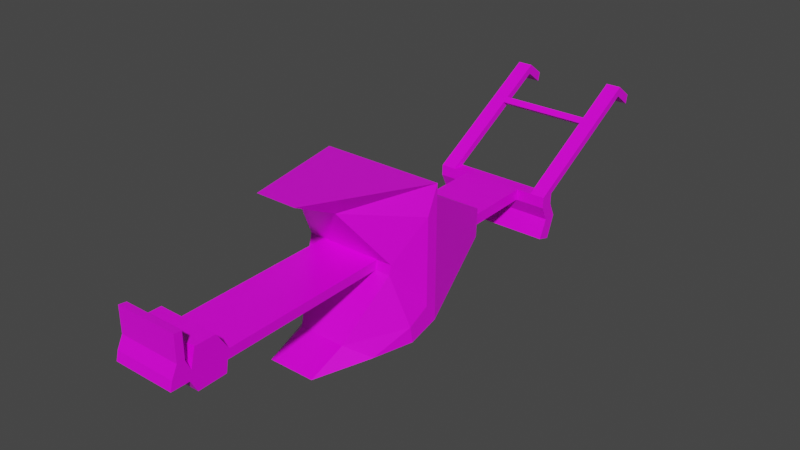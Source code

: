 # Source: Plow.blend  (saved by Blender 2.92.15; exported with 4.5.12 LTS)
import bpy
from mathutils import Matrix  # noqa: F401  (used for matrix-valued properties, if any)

bpy.ops.wm.read_factory_settings(use_empty=True)
scene = bpy.context.scene
scene.name = 'Scene'

# ---- collections
col_collection = bpy.data.collections.new('Collection'); scene.collection.children.link(col_collection)

# ---- images (referenced by path relative to the original .blend; pixels are not part of the script)
import os
ASSET_DIR = os.environ.get("B2B_ASSET_DIR", "")  # directory of the original .blend (textures are referenced by path, not embedded)
HERE = os.path.dirname(os.path.abspath(__file__))  # packed textures are extracted next to this script under _unpacked/

def load_image(name, relpath, width, height, colorspace="sRGB"):
    """Load a texture the original file referenced (path relative to the .blend, or extracted next to this script)."""
    p = next((c for c in (os.path.join(HERE, relpath), os.path.join(ASSET_DIR, relpath)) if relpath and os.path.exists(c)), "")
    if p:
        img = bpy.data.images.load(p, check_existing=True)
        img.name = name
    else:  # same state as the original file: an image datablock whose file is absent (Cycles renders it pink)
        img = bpy.data.images.new(name, width, height)
        img.source = "FILE"
        img.filepath = "//" + (relpath or name)
    img.colorspace_settings.name = colorspace
    return img
img_alter_pflug_textur_png_001 = load_image('Alter Pflug Textur.png.001', 'Alter Pflug Textur.png', 1024, 1024, 'sRGB')

# ---- materials (node trees are filled in below, after node groups)
mat_material = bpy.data.materials.new('Material')
mat_material.alpha_threshold = 0.0
mat_material.use_transparent_shadow = False
mat_material.line_color = (0.0, 0.0, 0.0, 1.0)

# ---- material node trees
mat_material.use_nodes = True; mat_material.node_tree.nodes.clear()
_N = mat_material.node_tree.nodes; _L = mat_material.node_tree.links
n0 = _N.new('ShaderNodeOutputMaterial'); n0.name = 'Material Output'; n0.location = (300, 300)
n1 = _N.new('ShaderNodeBsdfPrincipled'); n1.name = 'Principled BSDF'; n1.location = (10, 300)
n1.distribution = 'GGX'
n1.subsurface_method = 'BURLEY'
n1.inputs[2].default_value = 0.4
n1.inputs[3].default_value = 1.45
n1.inputs[27].default_value = (0.0, 0.0, 0.0, 1.0)
n1.inputs[28].default_value = 1.0
n2 = _N.new('ShaderNodeTexImage'); n2.name = 'Image Texture'; n2.location = (-331, 228)
n2.image = img_alter_pflug_textur_png_001
_L.new(n1.outputs[0], n0.inputs[0])
_L.new(n2.outputs[0], n1.inputs[0])
n0.is_active_output = True

# ---- world
world_world = bpy.data.worlds.new('World'); scene.world = world_world
world_world.use_nodes = True; world_world.node_tree.nodes.clear()
_N = world_world.node_tree.nodes; _L = world_world.node_tree.links
n0 = _N.new('ShaderNodeOutputWorld'); n0.name = 'World Output'; n0.location = (300, 300)
n1 = _N.new('ShaderNodeBackground'); n1.name = 'Background'; n1.location = (10, 300)
n1.inputs[0].default_value = (0.05088, 0.05088, 0.05088, 1.0)
_L.new(n1.outputs[0], n0.inputs[0])
n0.is_active_output = True
world_world.color = (0.05088, 0.05088, 0.05088)
world_world.use_sun_shadow = False
world_world.sun_shadow_jitter_overblur = 0.0

# ---- meshes
me_cube = bpy.data.meshes.new('Cube')
me_cube.from_pydata([(-0.1418, -0.822, 0.7055), (-0.1631, -0.7741, -0.4003), (-0.4187, 0.04045, 0.6231), (-0.2924, -0.3866, -0.3947), (-0.3145, -0.2483, 0.1773), (-0.4187, 0.03871, 0.5408), (-0.4187, 0.03431, -0.2789), (-0.3001, 0.6061, 0.2108), (-0.3001, 0.598, 0.01782), (-0.4187, 0.0363, 0.09277), (-0.3001, 0.6011, 0.09238), (-0.4187, 1.177, 0.03265), (-0.4187, 1.18, 0.1072), (-0.4187, 1.269, 0.03265), (-0.4187, 1.272, 0.1072), (-0.4187, 1.225, -0.06748), (-0.4187, 1.317, -0.06748), (-0.4187, 1.169, -0.1936), (-0.4187, 1.258, -0.2195), (-0.4187, 2.083, 0.6234), (-0.4187, 2.069, 0.5611), (-0.4187, 2.203, 0.5344), (-0.4187, 2.189, 0.4721), (-0.3145, -0.2637, 0.1162), (-0.4187, -0.1761, -0.3368), (-0.4187, 1.791, 0.4026), (-0.4187, 1.75, 0.4331), (-0.4187, 1.832, 0.4264), (-0.4187, 1.795, 0.4589), (-0.4187, -0.04553, -0.15), (-0.4187, -0.1978, -0.2245), (-0.1631, -0.5115, -0.3012), (-0.4187, 0.03518, -0.1176), (-0.1418, -0.5134, 0.5527), (-0.4187, -0.04264, 0.4378), (-0.4187, 0.03795, 0.4004), (-0.2109, 1.177, 0.03265), (-0.2109, 0.598, 0.01782), (-0.2109, -1.767, 0.1517), (-0.2109, -1.729, 0.2286), (-0.2109, -1.677, 0.2222), (-0.2109, -1.645, 0.1517), (-0.2109, -1.472, 0.2735), (-0.2109, -1.613, 0.2735), (-0.2109, -1.395, 0.1517), (-0.2109, -1.616, 0.007254), (-0.2109, -1.411, 0.09056), (-0.2109, -1.424, 0.01366), (-0.2109, -1.661, 0.09056), (-0.2109, -0.2637, 0.1162), (-0.2109, -1.677, 0.3952), (-0.2109, -1.729, 0.4016), (-0.2109, -0.2483, 0.1773), (-0.2109, 1.18, 0.1072), (-0.2109, 0.6011, 0.09238), (-0.2109, -1.782, 0.09056), (-0.3148, 2.083, 0.6234), (-0.3148, 2.189, 0.4721), (-0.3148, 2.203, 0.5344), (-0.3148, 1.75, 0.4331), (-0.3148, 2.069, 0.5611), (-0.3148, 1.177, 0.03265), (-0.3148, 1.272, 0.1072), (-0.3148, 1.795, 0.4589), (-0.3148, 1.791, 0.4026), (-0.3148, 1.832, 0.4264), (-0.3148, 1.18, 0.1072), (-0.107, -1.411, 0.09056), (-0.107, -1.411, 0.09056), (-0.107, -1.424, 0.01366), (-0.107, -0.2637, 0.1162), (0.0, -1.424, 0.01366), (0.1418, -0.822, 0.7055), (0.1631, -0.7741, -0.4003), (0.4187, 0.04045, 0.6231), (0.2924, -0.3866, -0.3947), (0.3145, -0.2483, 0.1773), (0.4187, 0.03871, 0.5408), (0.4187, 0.03431, -0.2789), (0.3001, 0.6061, 0.2108), (0.3001, 0.598, 0.01782), (0.4187, 0.0363, 0.09277), (0.3001, 0.6011, 0.09238), (0.4187, 1.177, 0.03265), (0.4187, 1.18, 0.1072), (0.4187, 1.269, 0.03265), (0.4187, 1.272, 0.1072), (0.4187, 1.225, -0.06748), (0.4187, 1.317, -0.06748), (0.4187, 1.169, -0.1936), (0.4187, 1.258, -0.2195), (0.4187, 2.083, 0.6234), (0.4187, 2.069, 0.5611), (0.4187, 2.203, 0.5344), (0.4187, 2.189, 0.4721), (0.3145, -0.2637, 0.1162), (0.4187, -0.1761, -0.3368), (0.4187, 1.791, 0.4026), (0.4187, 1.75, 0.4331), (0.4187, 1.832, 0.4264), (0.4187, 1.795, 0.4589), (0.4187, -0.04553, -0.15), (0.4187, -0.1978, -0.2245), (0.1631, -0.5115, -0.3012), (0.4187, 0.03518, -0.1176), (0.1418, -0.5134, 0.5527), (0.4187, -0.04264, 0.4378), (0.4187, 0.03795, 0.4004), (0.0, -0.2637, 0.1162), (0.0, -1.411, 0.09056), (0.0, -1.424, 0.01366), (-0.2109, -1.424, 0.01366), (0.0, -1.411, 0.09056), (0.2109, 1.177, 0.03265), (0.2109, 0.598, 0.01782), (0.2109, -1.767, 0.1517), (0.2109, -1.729, 0.2286), (0.2109, -1.677, 0.2222), (0.2109, -1.645, 0.1517), (0.2109, -1.472, 0.2735), (0.2109, -1.613, 0.2735), (0.2109, -1.395, 0.1517), (0.2109, -1.616, 0.007254), (0.2109, -1.411, 0.09056), (0.2109, -1.424, 0.01366), (0.2109, -1.661, 0.09056), (0.2109, -0.2637, 0.1162), (0.2109, -1.677, 0.3952), (0.2109, -1.729, 0.4016), (0.2109, -0.2483, 0.1773), (0.2109, 1.18, 0.1072), (0.2109, 0.6011, 0.09238), (0.2109, -1.782, 0.09056), (0.3148, 2.083, 0.6234), (0.3148, 2.189, 0.4721), (0.3148, 2.203, 0.5344), (0.3148, 1.75, 0.4331), (0.3148, 2.069, 0.5611), (0.3148, 1.177, 0.03265), (0.3148, 1.272, 0.1072), (0.3148, 1.795, 0.4589), (0.3148, 1.791, 0.4026), (0.3148, 1.832, 0.4264), (0.3148, 1.18, 0.1072), (-0.2109, -1.411, 0.09056), (0.107, -1.411, 0.09056), (0.107, -1.424, 0.01366), (0.107, -0.2637, 0.1162), (-0.107, -1.424, 0.01366), (0.2109, -1.411, 0.09056), (0.2109, -1.424, 0.01366), (0.107, -1.411, 0.09056), (0.107, -1.424, 0.01366)], [(138, 143)], [(1, 31, 30, 24, 3), (6, 29, 32), (5, 34, 33, 0, 2), (11, 13, 16, 15), (15, 16, 18, 17), (83, 85, 86, 84), (42, 43, 120, 119), (24, 30, 29, 6), (27, 28, 19, 20), (20, 19, 21, 22), (29, 30, 23, 4), (32, 29, 4, 34, 35, 9), (30, 31, 23), (66, 12, 11, 61), (35, 34, 5), (33, 34, 4), (39, 116, 128, 51), (129, 126, 95, 76), (59, 64, 141, 136), (40, 41, 38, 39), (51, 50, 40, 39), (61, 36, 53, 66), (19, 28, 63, 56), (14, 25, 64, 62), (45, 48, 46, 47), (138, 83, 84, 143, 130, 113), (25, 27, 65, 64), (21, 19, 56, 58), (26, 12, 66, 59), (20, 22, 57, 60), (27, 20, 60, 65), (28, 26, 59, 63), (42, 44, 41, 43), (48, 41, 44, 46), (38, 41, 48, 55), (53, 36, 37, 54), (44, 52, 49, 46), (11, 12, 14, 13), (142, 141, 64, 65), (56, 60, 57, 58), (63, 65, 60, 56), (73, 75, 96, 102, 103), (78, 104, 101), (77, 74, 72, 105, 106), (83, 87, 88, 85), (87, 89, 90, 88), (86, 97, 98, 84), (99, 92, 91, 100), (94, 134, 135, 93), (96, 78, 101, 102), (92, 94, 93, 91), (97, 99, 100, 98), (101, 76, 95, 102), (104, 81, 107, 106, 76, 101), (102, 95, 103), (87, 83, 138, 113, 36, 61, 11, 15), (107, 77, 106), (105, 76, 106), (6, 32, 9, 35, 5, 7, 10, 8), (54, 37, 8, 10), (23, 49, 52, 4), (142, 65, 63, 140), (139, 62, 66, 53, 130, 143), (117, 116, 115, 118), (2, 0, 72, 74), (128, 116, 117, 127), (17, 18, 90, 89), (139, 86, 85, 13, 14, 62), (17, 89, 87, 15), (59, 136, 140, 63), (13, 85, 88, 16), (113, 114, 37, 36), (31, 103, 95, 126, 147, 108, 70, 49, 23), (78, 96, 24, 6), (96, 75, 3, 24), (91, 133, 140, 100), (5, 77, 79, 7), (86, 139, 141, 97), (73, 103, 31, 1), (122, 124, 123, 125), (22, 21, 58, 57), (33, 105, 72, 0), (97, 141, 142, 99), (93, 135, 133, 91), (44, 121, 129, 52), (98, 136, 143, 84), (92, 137, 134, 94), (99, 142, 137, 92), (37, 114, 80, 78, 6, 8), (100, 140, 136, 98), (119, 120, 118, 121), (2, 74, 77, 5), (78, 80, 82, 79, 77, 107, 81, 104), (16, 88, 90, 18), (125, 123, 121, 118), (131, 82, 80, 114), (115, 132, 125, 118), (130, 131, 114, 113), (121, 123, 126, 129), (45, 122, 125, 48), (129, 76, 105, 33, 4, 52), (54, 131, 130, 53), (41, 118, 120, 43), (117, 118, 41, 40), (38, 115, 116, 39), (45, 47, 69, 110, 146, 124, 122), (70, 108, 147, 126, 123, 145, 109, 68, 46, 49), (152, 71, 148, 111, 144, 67, 112, 151, 149, 150), (42, 119, 121, 44), (50, 51, 128, 127), (48, 125, 132, 55), (38, 55, 132, 115), (7, 79, 82, 131, 54, 10), (143, 136, 141, 139), (66, 62, 64, 59), (133, 135, 134, 137), (140, 133, 137, 142), (3, 75, 73, 1), (14, 12, 26, 25), (25, 26, 28, 27), (50, 127, 117, 40)])
_uv = me_cube.uv_layers.new(name='UVMap')
_uv.uv.foreach_set('vector', [0.4176, 0.3514, 0.444, 0.395, 0.4643, 0.4489, 0.4345, 0.452, 0.4191, 0.4161, 0.4499, 0.4869, 0.4841, 0.4743, 0.4927, 0.4878, 0.6677, 0.4913, 0.6403, 0.4774, 0.6708, 0.3984, 0.7114, 0.3482, 0.6895, 0.4919, 0.1263, 0.2065, 0.1452, 0.2004, 0.1825, 0.2099, 0.1636, 0.216, 0.4533, 0.0461, 0.4722, 0.04003, 0.5018, 0.06316, 0.4765, 0.0657, 0.3629, 0.2267, 0.3818, 0.2328, 0.362, 0.2424, 0.3431, 0.2364, 0.4702, 0.2037, 0.5298, 0.2037, 0.5298, 0.2469, 0.4702, 0.2469, 0.4345, 0.452, 0.4643, 0.4489, 0.4841, 0.4743, 0.4499, 0.4869, 0.3238, 0.2451, 0.3073, 0.2435, 0.3208, 0.2038, 0.335, 0.2126, 0.327, 0.05014, 0.3128, 0.04133, 0.3617, 0.04473, 0.3759, 0.05353, 0.4841, 0.4743, 0.4643, 0.4489, 0.5548, 0.4388, 0.5711, 0.4416, 0.4927, 0.4878, 0.4841, 0.4743, 0.5711, 0.4416, 0.6403, 0.4774, 0.6304, 0.4905, 0.5486, 0.4889, 0.4643, 0.4489, 0.444, 0.395, 0.5548, 0.4388, 0.1065, 0.2462, 0.1065, 0.2356, 0.1379, 0.2356, 0.1379, 0.2462, 0.6304, 0.4905, 0.6403, 0.4774, 0.6677, 0.4913, 0.6708, 0.3984, 0.6403, 0.4774, 0.5711, 0.4416, 0.1691, 0.4902, 0.2811, 0.4902, 0.2811, 0.518, 0.1691, 0.518, 0.601, 0.2476, 0.601, 0.2372, 0.6285, 0.2372, 0.6285, 0.2476, 0.08138, 0.1049, 0.08138, 0.09749, 0.2486, 0.09749, 0.2486, 0.1049, 0.7501, 0.5467, 0.7228, 0.5526, 0.7151, 0.5405, 0.7495, 0.5413, 0.8214, 0.5345, 0.822, 0.5399, 0.7501, 0.5467, 0.7495, 0.5413, 0.1379, 0.2462, 0.1379, 0.2569, 0.1065, 0.2569, 0.1065, 0.2462, 0.9609, 0.2762, 0.9609, 0.3187, 0.9333, 0.3187, 0.9333, 0.2762, 0.5972, 0.3287, 0.5972, 0.2525, 0.6248, 0.2525, 0.6248, 0.3287, 0.5867, 0.2909, 0.6185, 0.2832, 0.6343, 0.308, 0.6016, 0.3097, 0.3397, 0.2648, 0.3397, 0.2754, 0.3083, 0.2754, 0.3083, 0.2648, 0.3083, 0.2541, 0.3397, 0.2541, 0.06178, 0.2599, 0.06178, 0.2538, 0.08937, 0.2538, 0.08937, 0.2599, 0.9529, 0.09181, 0.9529, 0.1137, 0.9253, 0.1137, 0.9253, 0.09181, 0.6752, 0.2311, 0.6752, 0.3154, 0.6476, 0.3154, 0.6476, 0.2311, 0.05379, 0.0566, 0.05379, 0.03463, 0.08138, 0.03463, 0.08138, 0.0566, 0.06178, 0.2538, 0.06178, 0.2191, 0.08937, 0.2191, 0.08937, 0.2538, 0.9609, 0.3187, 0.9609, 0.3254, 0.9333, 0.3254, 0.9333, 0.3187, 0.7064, 0.2947, 0.6607, 0.3071, 0.6449, 0.2823, 0.6975, 0.2807, 0.6185, 0.2832, 0.6449, 0.2823, 0.6607, 0.3071, 0.6343, 0.308, 0.6372, 0.2702, 0.6449, 0.2823, 0.6185, 0.2832, 0.6108, 0.2711, 0.6373, 0.1473, 0.6055, 0.1464, 0.6055, 0.08725, 0.6373, 0.08808, 0.4117, 0.06161, 0.5935, 0.009891, 0.595, 0.02627, 0.4131, 0.07799, 0.1263, 0.2065, 0.1065, 0.1968, 0.1254, 0.1908, 0.1452, 0.2004, 0.2566, 0.2538, 0.2566, 0.2599, 0.08937, 0.2599, 0.08937, 0.2538, 0.6189, 0.05445, 0.6018, 0.06247, 0.5522, 0.06338, 0.5693, 0.05536, 0.6269, 0.2569, 0.61, 0.2578, 0.6098, 0.2249, 0.6269, 0.2169, 0.417, 0.3514, 0.4191, 0.4161, 0.4057, 0.4523, 0.3757, 0.4499, 0.3931, 0.3956, 0.3923, 0.4875, 0.3495, 0.4893, 0.3574, 0.4757, 0.1749, 0.4965, 0.1531, 0.4976, 0.1233, 0.3545, 0.1666, 0.4037, 0.2015, 0.4821, 0.3629, 0.2267, 0.4002, 0.2172, 0.4191, 0.2233, 0.3818, 0.2328, 0.9057, 0.07335, 0.9289, 0.05374, 0.9542, 0.05629, 0.9246, 0.07942, 0.8715, 0.2561, 0.8961, 0.3274, 0.8794, 0.3286, 0.8526, 0.25, 0.3628, 0.2734, 0.4161, 0.2702, 0.4286, 0.2799, 0.3635, 0.2838, 0.7233, 0.06616, 0.7233, 0.07679, 0.6961, 0.07679, 0.6961, 0.06616, 0.4057, 0.4523, 0.3923, 0.4875, 0.3574, 0.4757, 0.3757, 0.4499, 0.4081, 0.1077, 0.4082, 0.0772, 0.4207, 0.08696, 0.4206, 0.1175, 0.3533, 0.274, 0.3628, 0.2734, 0.3635, 0.2838, 0.3534, 0.2844, 0.3574, 0.4757, 0.2686, 0.4448, 0.2847, 0.4417, 0.3757, 0.4499, 0.3495, 0.4893, 0.2937, 0.4916, 0.2121, 0.495, 0.2015, 0.4821, 0.2686, 0.4448, 0.3574, 0.4757, 0.3757, 0.4499, 0.2847, 0.4417, 0.3931, 0.3956, 0.1749, 0.3213, 0.1379, 0.3213, 0.1379, 0.3107, 0.1379, 0.3, 0.1379, 0.2569, 0.1379, 0.2462, 0.1379, 0.2356, 0.1749, 0.2356, 0.2121, 0.495, 0.1749, 0.4965, 0.2015, 0.4821, 0.1666, 0.4037, 0.2686, 0.4448, 0.2015, 0.4821, 0.4499, 0.4869, 0.4927, 0.4878, 0.5486, 0.4889, 0.6304, 0.4905, 0.6677, 0.4913, 0.58, 0.5823, 0.5486, 0.581, 0.5287, 0.5801, 0.9624, 0.381, 0.9943, 0.381, 0.9943, 0.3901, 0.9624, 0.3901, 0.4615, 0.2372, 0.489, 0.2372, 0.489, 0.2476, 0.4615, 0.2476, 0.7661, 0.3118, 0.9333, 0.3118, 0.9333, 0.3187, 0.7661, 0.3187, 0.7286, 0.2373, 0.8958, 0.2373, 0.8958, 0.2524, 0.8682, 0.2524, 0.7562, 0.2524, 0.7286, 0.2524, 0.7505, 0.5107, 0.7499, 0.516, 0.7155, 0.5168, 0.7233, 0.5048, 0.224, 0.4514, 0.1504, 0.5939, 0.07512, 0.5939, 0.001586, 0.4514, 0.8218, 0.5229, 0.7499, 0.516, 0.7505, 0.5107, 0.8224, 0.5175, 0.5851, 0.05374, 0.6245, 0.05374, 0.6245, 0.1394, 0.5851, 0.1394, 0.589, 0.2477, 0.589, 0.237, 0.6209, 0.237, 0.6209, 0.3227, 0.589, 0.3227, 0.589, 0.3121, 0.5225, 0.0657, 0.5225, 0.1514, 0.4646, 0.1514, 0.4646, 0.0657, 0.9333, 0.3254, 0.7661, 0.3254, 0.7661, 0.3187, 0.9333, 0.3187, 0.6209, 0.3227, 0.6209, 0.237, 0.661, 0.237, 0.661, 0.3227, 0.5833, 0.06464, 0.5833, 0.1583, 0.4713, 0.1583, 0.4713, 0.06464, 0.7427, 0.2101, 0.8293, 0.2101, 0.8695, 0.2864, 0.842, 0.2864, 0.8145, 0.2864, 0.786, 0.2864, 0.7576, 0.2864, 0.73, 0.2864, 0.7025, 0.2864, 0.5972, 0.3668, 0.5972, 0.3994, 0.3749, 0.3994, 0.3749, 0.3668, 0.5972, 0.3994, 0.5637, 0.432, 0.4084, 0.432, 0.3749, 0.3994, 0.7385, 0.2762, 0.7661, 0.2762, 0.7661, 0.3187, 0.7385, 0.3187, 0.003781, 0.4485, 0.2262, 0.4485, 0.1947, 0.5495, 0.03527, 0.5495, 0.8196, 0.3287, 0.792, 0.3287, 0.792, 0.2525, 0.8196, 0.2525, 0.9119, 0.4302, 0.9119, 0.3901, 0.9985, 0.3901, 0.9985, 0.4302, 0.5872, 0.2258, 0.602, 0.207, 0.6348, 0.2087, 0.619, 0.2335, 0.7122, 0.05753, 0.685, 0.05753, 0.685, 0.0469, 0.7122, 0.0469, 0.8655, 0.243, 0.9408, 0.243, 0.9408, 0.2974, 0.8655, 0.2974, 0.2842, 0.2599, 0.2566, 0.2599, 0.2566, 0.2538, 0.2842, 0.2538, 0.7305, 0.09181, 0.7581, 0.09181, 0.7581, 0.1137, 0.7305, 0.1137, 0.8947, 0.03799, 0.8947, 0.1075, 0.595, 0.1075, 0.595, 0.03799, 0.7405, 0.2485, 0.7681, 0.2485, 0.7681, 0.3328, 0.7405, 0.3328, 0.2762, 0.0566, 0.2486, 0.0566, 0.2486, 0.03463, 0.2762, 0.03463, 0.2842, 0.2538, 0.2566, 0.2538, 0.2566, 0.2191, 0.2842, 0.2191, 0.43, 0.2833, 0.5421, 0.2833, 0.5658, 0.2833, 0.5972, 0.3668, 0.3749, 0.3668, 0.4063, 0.2833, 0.7385, 0.3187, 0.7661, 0.3187, 0.7661, 0.3254, 0.7385, 0.3254, 0.7069, 0.222, 0.698, 0.236, 0.6453, 0.2344, 0.6612, 0.2096, 0.1925, 0.5711, 0.05444, 0.5711, 0.05444, 0.5493, 0.1925, 0.5493, 0.3923, 0.4875, 0.3186, 0.5824, 0.2988, 0.5836, 0.2675, 0.5857, 0.1749, 0.4965, 0.2121, 0.495, 0.2937, 0.4916, 0.3495, 0.4893, 0.673, 0.1305, 0.673, 0.0448, 0.7406, 0.0448, 0.7406, 0.1305, 0.619, 0.2335, 0.6348, 0.2087, 0.6612, 0.2096, 0.6453, 0.2344, 0.9624, 0.3378, 0.9624, 0.3287, 0.9943, 0.3287, 0.9943, 0.3378, 0.6376, 0.2465, 0.6112, 0.2456, 0.619, 0.2335, 0.6453, 0.2344, 0.6921, 0.08672, 0.6921, 0.1459, 0.6602, 0.1467, 0.6602, 0.08754, 0.5258, 0.1593, 0.5244, 0.1756, 0.3426, 0.1239, 0.344, 0.1075, 0.5485, 0.2469, 0.5485, 0.2901, 0.5181, 0.2901, 0.5181, 0.2469, 0.9528, 0.2074, 0.9803, 0.2074, 0.9345, 0.2608, 0.8591, 0.2608, 0.8133, 0.2074, 0.8408, 0.2074, 0.8355, 0.167, 0.7235, 0.167, 0.7235, 0.07321, 0.8355, 0.07321, 0.4007, 0.06729, 0.4007, 0.1105, 0.3469, 0.1105, 0.3469, 0.06729, 0.2767, 0.1957, 0.3051, 0.1957, 0.3051, 0.2388, 0.2767, 0.2388, 0.1691, 0.4764, 0.2811, 0.4764, 0.2811, 0.4902, 0.1691, 0.4902, 0.4119, 0.2443, 0.3313, 0.2443, 0.3313, 0.2337, 0.3313, 0.2228, 0.3313, 0.2118, 0.3313, 0.2012, 0.4119, 0.2012, 0.595, 0.16, 0.595, 0.1423, 0.595, 0.1247, 0.595, 0.1075, 0.8942, 0.1075, 0.8942, 0.1247, 0.8942, 0.1423, 0.8942, 0.16, 0.8942, 0.1771, 0.595, 0.1771, 0.729, 0.7674, 0.729, 0.7783, 0.729, 0.7893, 0.729, 0.7999, 0.6956, 0.7999, 0.6956, 0.7893, 0.6956, 0.7783, 0.6956, 0.7674, 0.6956, 0.7568, 0.729, 0.7568, 0.4702, 0.2901, 0.4702, 0.2469, 0.5181, 0.2469, 0.5181, 0.2901, 0.383, 0.466, 0.4051, 0.466, 0.4051, 0.5092, 0.383, 0.5092, 0.8558, 0.2245, 0.8558, 0.2677, 0.8044, 0.2677, 0.8044, 0.2245, 0.09114, 0.2061, 0.09114, 0.1957, 0.2032, 0.1957, 0.2032, 0.2061, 0.9119, 0.3901, 0.9119, 0.3287, 0.9624, 0.3287, 0.9624, 0.3378, 0.9624, 0.381, 0.9624, 0.3901, 0.9378, 0.2472, 0.9378, 0.3265, 0.9209, 0.3261, 0.9212, 0.2542, 0.7173, 0.3012, 0.7006, 0.2943, 0.7004, 0.2223, 0.7173, 0.222, 0.5314, 0.07572, 0.5244, 0.1062, 0.5096, 0.1158, 0.5167, 0.08534, 0.4753, 0.2337, 0.5394, 0.2382, 0.5246, 0.2478, 0.4721, 0.244, 0.4084, 0.432, 0.5637, 0.432, 0.5294, 0.4949, 0.4427, 0.4949, 0.7847, 0.2838, 0.7658, 0.2899, 0.7927, 0.2112, 0.8093, 0.2125, 0.3218, 0.2509, 0.3051, 0.2497, 0.3073, 0.2435, 0.3238, 0.2451, 0.2032, 0.2388, 0.2032, 0.1957, 0.2767, 0.1957, 0.2767, 0.2388])
me_cube.materials.append(mat_material)
me_cube.use_remesh_preserve_volume = False
me_cube.use_remesh_preserve_attributes = False
me_cube.use_mirror_vertex_groups = False
me_cube.update()

# ---- objects
ob_cube = bpy.data.objects.new('Cube', me_cube)
ob_empty = bpy.data.objects.new('Empty', None)

# ---- transforms, parenting, visibility, modifiers, constraints
ob_cube.location = (0.0, 0.0, 0.0)
ob_cube.lock_rotations_4d = False
ob_cube.empty_display_type = 'ARROWS'
ob_cube.lineart.crease_threshold = 0.0
ob_empty.location = (0.0, 0.0, 0.0)
ob_empty.rotation_euler = (1.571, -0.0, -1.571)
ob_empty.empty_display_type = 'IMAGE'
ob_empty.empty_display_size = 5.0
ob_empty.lineart.crease_threshold = 0.0

# ---- collection membership
col_collection.objects.link(ob_cube)
col_collection.objects.link(ob_empty)

# ---- scene / render settings (as saved in the file)
scene.frame_start = 1; scene.frame_end = 250; scene.frame_set(1)
scene.render.engine = 'BLENDER_EEVEE_NEXT'
scene.cycles.use_denoising = False
scene.cycles.samples = 128
scene.cycles.sampling_pattern = 'TABULATED_SOBOL'
scene.cycles.use_adaptive_sampling = False
scene.cycles.use_light_tree = False
scene.view_settings.view_transform = 'Filmic'
bpy.context.view_layer.update()

# ---- added for rendering (the .blend has no active camera and no usable light): camera, sun
cam_auto = bpy.data.cameras.new('AutoCamera')
cam_auto.lens = 50.0
cam_auto.sensor_width = 36.0
cam_auto.clip_end = 1000.0
ob_auto_camera = bpy.data.objects.new('AutoCamera', cam_auto)
scene.collection.objects.link(ob_auto_camera)
ob_auto_camera.location = (3.90447, -4.47499, 3.27617)
ob_auto_camera.rotation_euler = (1.09748, -7.21219e-08, 0.694738)
scene.camera = ob_auto_camera
light_auto_sun = bpy.data.lights.new('AutoSun', 'SUN')
light_auto_sun.energy = 3.0
light_auto_sun.angle = 0.0523599
ob_auto_sun = bpy.data.objects.new('AutoSun', light_auto_sun)
scene.collection.objects.link(ob_auto_sun)
ob_auto_sun.rotation_euler = (0.872665, 0.174533, 0.523599)
bpy.context.view_layer.update()
